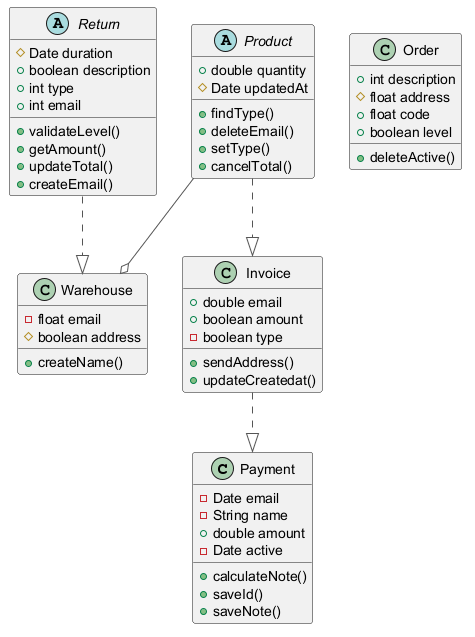

The diagram above was rendered by PlantUML. Its source (embedded in the PNG):
@startuml
skinparam ArrowColor #555555
class Payment {
  -Date email
  -String name
  +double amount
  -Date active
  +calculateNote()
  +saveId()
  +saveNote()
}
abstract class Product {
  +double quantity
  #Date updatedAt
  +findType()
  +deleteEmail()
  +setType()
  +cancelTotal()
}
class Warehouse {
  -float email
  #boolean address
  +createName()
}
abstract class Return {
  #Date duration
  +boolean description
  +int type
  +int email
  +validateLevel()
  +getAmount()
  +updateTotal()
  +createEmail()
}
class Invoice {
  +double email
  +boolean amount
  -boolean type
  +sendAddress()
  +updateCreatedat()
}
class Order {
  +int description
  #float address
  +float code
  +boolean level
  +deleteActive()
}
Product --o Warehouse
Invoice ..|> Payment
Return ..|> Warehouse
Product ..|> Invoice
@enduml